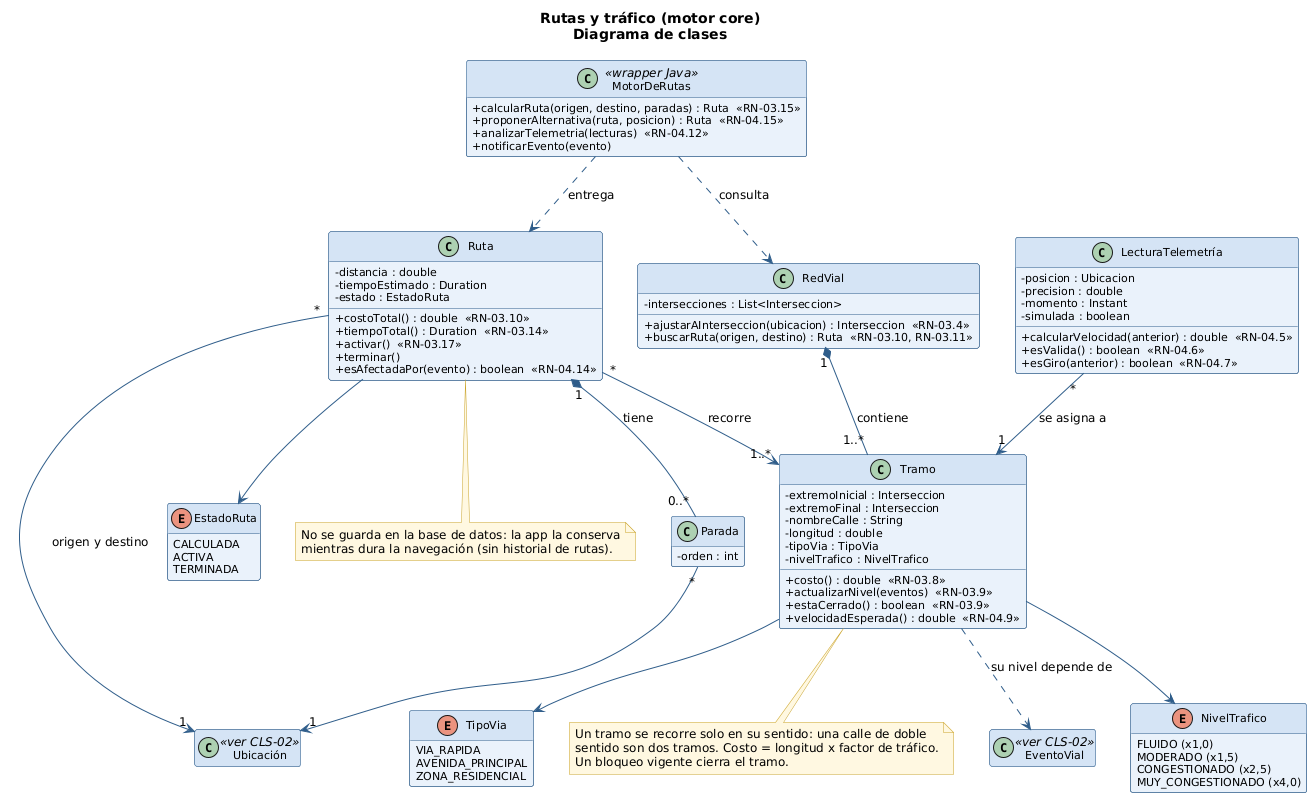

The diagram above was rendered by PlantUML. Its source (embedded in the PNG):
@startuml CLS-03_RutasYTrafico
' CLS-03: Diagrama de clases - Rutas y tráfico (motor core)
' Fuente: 03_modelo_dominio.md, 02_mvc.md (wrapper MotorDeRutas); reglas de CU-03 (RN-03.x) y CU-04 (RN-04.x)

skinparam shadowing false
skinparam defaultFontName "DejaVu Sans"
skinparam defaultFontSize 12
skinparam classAttributeIconSize 0
skinparam ArrowColor #2F5D8A
skinparam class {
  BackgroundColor #EAF2FB
  BorderColor #2F5D8A
  HeaderBackgroundColor #D5E4F5
  AttributeFontSize 11
}
skinparam enum {
  BackgroundColor #FFF8E1
  BorderColor #C9A227
}
skinparam package {
  BorderColor #8AA6C4
  FontColor #1B365D
  BackgroundColor #FFFFFF
}
skinparam note {
  BackgroundColor #FFF8E1
  BorderColor #C9A227
}
skinparam legend {
  BackgroundColor #FFF8E1
  BorderColor #C9A227
  FontSize 11
}
hide empty members

title Rutas y tráfico (motor core)\nDiagrama de clases

class MotorDeRutas <<wrapper Java>> {
  +calcularRuta(origen, destino, paradas) : Ruta  <<RN-03.15>>
  +proponerAlternativa(ruta, posicion) : Ruta  <<RN-04.15>>
  +analizarTelemetria(lecturas)  <<RN-04.12>>
  +notificarEvento(evento)
}

class RedVial {
  -intersecciones : List<Interseccion>
  +ajustarAInterseccion(ubicacion) : Interseccion  <<RN-03.4>>
  +buscarRuta(origen, destino) : Ruta  <<RN-03.10, RN-03.11>>
}

class Tramo {
  -extremoInicial : Interseccion
  -extremoFinal : Interseccion
  -nombreCalle : String
  -longitud : double
  -tipoVia : TipoVia
  -nivelTrafico : NivelTrafico
  +costo() : double  <<RN-03.8>>
  +actualizarNivel(eventos)  <<RN-03.9>>
  +estaCerrado() : boolean  <<RN-03.9>>
  +velocidadEsperada() : double  <<RN-04.9>>
}

class Ruta {
  -distancia : double
  -tiempoEstimado : Duration
  -estado : EstadoRuta
  +costoTotal() : double  <<RN-03.10>>
  +tiempoTotal() : Duration  <<RN-03.14>>
  +activar()  <<RN-03.17>>
  +terminar()
  +esAfectadaPor(evento) : boolean  <<RN-04.14>>
}

class Parada {
  -orden : int
}

class "LecturaTelemetría" as LecturaTelemetria {
  -posicion : Ubicacion
  -precision : double
  -momento : Instant
  -simulada : boolean
  +calcularVelocidad(anterior) : double  <<RN-04.5>>
  +esValida() : boolean  <<RN-04.6>>
  +esGiro(anterior) : boolean  <<RN-04.7>>
}

class "Ubicación" as Ubicacion <<ver CLS-02>>
class EventoVial <<ver CLS-02>>

enum NivelTrafico {
  FLUIDO (x1,0)
  MODERADO (x1,5)
  CONGESTIONADO (x2,5)
  MUY_CONGESTIONADO (x4,0)
}
enum EstadoRuta {
  CALCULADA
  ACTIVA
  TERMINADA
}
enum TipoVia {
  VIA_RAPIDA
  AVENIDA_PRINCIPAL
  ZONA_RESIDENCIAL
}

MotorDeRutas ..> RedVial : consulta
MotorDeRutas ..> Ruta : entrega
RedVial "1" *-- "1..*" Tramo : contiene
Ruta "*" --> "1..*" Tramo : recorre
Ruta "1" *-- "0..*" Parada : tiene
Parada "*" --> "1" Ubicacion
Ruta "*" --> "1" Ubicacion : origen y destino
Tramo ..> EventoVial : su nivel depende de
LecturaTelemetria "*" --> "1" Tramo : se asigna a
Tramo --> NivelTrafico
Tramo --> TipoVia
Ruta --> EstadoRuta

note bottom of Tramo
  Un tramo se recorre solo en su sentido: una calle de doble
  sentido son dos tramos. Costo = longitud x factor de tráfico.
  Un bloqueo vigente cierra el tramo.
end note

note bottom of Ruta
  No se guarda en la base de datos: la app la conserva
  mientras dura la navegación (sin historial de rutas).
end note

@enduml